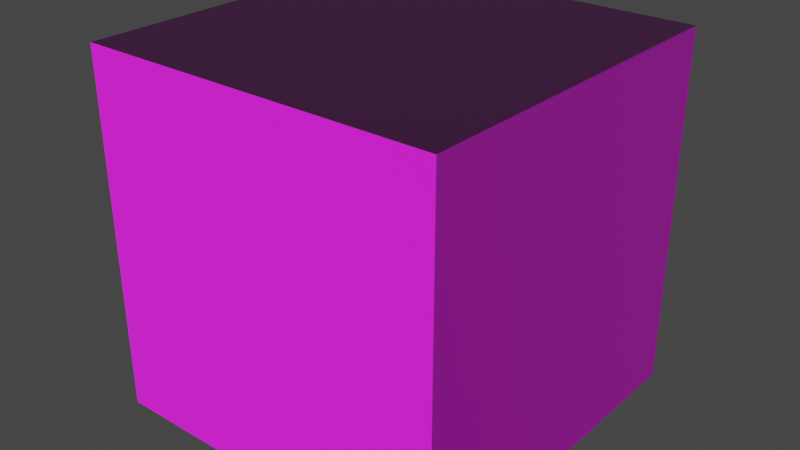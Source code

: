 # Source: cobblestone.blend  (saved by Blender 2.81.16; exported with 4.5.12 LTS)
import bpy
from mathutils import Matrix  # noqa: F401  (used for matrix-valued properties, if any)

bpy.ops.wm.read_factory_settings(use_empty=True)
scene = bpy.context.scene
scene.name = 'Scene'

# ---- collections
col_collection = bpy.data.collections.new('Collection'); scene.collection.children.link(col_collection)

# ---- images (referenced by path relative to the original .blend; pixels are not part of the script)
import os
ASSET_DIR = os.environ.get("B2B_ASSET_DIR", "")  # directory of the original .blend (textures are referenced by path, not embedded)
HERE = os.path.dirname(os.path.abspath(__file__))  # packed textures are extracted next to this script under _unpacked/

def load_image(name, relpath, width, height, colorspace="sRGB"):
    """Load a texture the original file referenced (path relative to the .blend, or extracted next to this script)."""
    p = next((c for c in (os.path.join(HERE, relpath), os.path.join(ASSET_DIR, relpath)) if relpath and os.path.exists(c)), "")
    if p:
        img = bpy.data.images.load(p, check_existing=True)
        img.name = name
    else:  # same state as the original file: an image datablock whose file is absent (Cycles renders it pink)
        img = bpy.data.images.new(name, width, height)
        img.source = "FILE"
        img.filepath = "//" + (relpath or name)
    img.colorspace_settings.name = colorspace
    return img
img_cobblestone_png = load_image('cobblestone.png', 'cobblestone.png', 1024, 1024, 'sRGB')
img_cobblestone_n_png = load_image('cobblestone_n.png', 'cobblestone_n.png', 1024, 1024, 'sRGB')

# ---- materials (node trees are filled in below, after node groups)
mat_cobblestone = bpy.data.materials.new('Cobblestone')

# ---- material node trees
mat_cobblestone.use_nodes = True; mat_cobblestone.node_tree.nodes.clear()
_N = mat_cobblestone.node_tree.nodes; _L = mat_cobblestone.node_tree.links
n0 = _N.new('ShaderNodeTexImage'); n0.name = 'Image Texture'; n0.location = (-320, 350)
n0.image = img_cobblestone_png
n0.interpolation = 'Closest'
n1 = _N.new('ShaderNodeTexImage'); n1.name = 'Image Texture.001'; n1.location = (-634, 166)
n1.image = img_cobblestone_n_png
n2 = _N.new('ShaderNodeNormalMap'); n2.name = 'Normal Map'; n2.location = (-335, -8)
n2.inputs[0].default_value = 1.5
n3 = _N.new('ShaderNodeOutputMaterial'); n3.name = 'Material Output'; n3.location = (652, 287)
n4 = _N.new('ShaderNodeBsdfPrincipled'); n4.name = 'Principled BSDF'; n4.location = (281, 320)
n4.distribution = 'GGX'
n4.subsurface_method = 'BURLEY'
n4.inputs[2].default_value = 0.8364
n4.inputs[3].default_value = 1.45
n4.inputs[13].default_value = 0.5018
n4.inputs[27].default_value = (0.0, 0.0, 0.0, 1.0)
n4.inputs[28].default_value = 1.0
_L.new(n4.outputs[0], n3.inputs[0])
_L.new(n1.outputs[0], n2.inputs[1])
_L.new(n2.outputs[0], n4.inputs[5])
_L.new(n0.outputs[0], n4.inputs[0])
n3.is_active_output = True

# ---- world
world_world = bpy.data.worlds.new('World'); scene.world = world_world
world_world.use_nodes = True; world_world.node_tree.nodes.clear()
_N = world_world.node_tree.nodes; _L = world_world.node_tree.links
n0 = _N.new('ShaderNodeOutputWorld'); n0.name = 'World Output'; n0.location = (300, 300)
n1 = _N.new('ShaderNodeBackground'); n1.name = 'Background'; n1.location = (10, 300)
n1.inputs[0].default_value = (0.05088, 0.05088, 0.05088, 1.0)
_L.new(n1.outputs[0], n0.inputs[0])
n0.is_active_output = True
world_world.color = (0.05088, 0.05088, 0.05088)
world_world.use_sun_shadow = False
world_world.sun_shadow_jitter_overblur = 0.0

# ---- meshes
me_cube = bpy.data.meshes.new('Cube')
me_cube.from_pydata([(1.0, 1.0, 1.0), (1.0, 1.0, -1.0), (1.0, -1.0, 1.0), (1.0, -1.0, -1.0), (-1.0, 1.0, 1.0), (-1.0, 1.0, -1.0), (-1.0, -1.0, 1.0), (-1.0, -1.0, -1.0)], [], [(0, 4, 6, 2), (3, 2, 6, 7), (7, 6, 4, 5), (5, 1, 3, 7), (1, 0, 2, 3), (5, 4, 0, 1)])
_uv = me_cube.uv_layers.new(name='UVMap')
_uv.uv.foreach_set('vector', [-0.0007478, -0.0002518, 0.9993, 0.0001134, 1.001, 1.0, 0.0007325, 1.001, 0.0, 0.0, 1.0, 0.0, 1.0, 1.0, 0.0, 1.0, 0.0, 0.0, 1.0, 0.0, 1.0, 1.0, 0.0, 1.0, 0.0, 0.0, 1.0, 0.0, 1.0, 1.0, 0.0, 1.0, 0.0, 0.0, 1.0, 0.0, 1.0, 1.0, 0.0, 1.0, 0.0, 0.0, 1.0, 0.0, 1.0, 1.0, 0.0, 1.0])
me_cube.materials.append(mat_cobblestone)
me_cube.use_remesh_preserve_volume = False
me_cube.use_remesh_preserve_attributes = False
me_cube.use_mirror_vertex_groups = False
me_cube.update()

# ---- objects
ob_cobblestone = bpy.data.objects.new('Cobblestone', me_cube)

# ---- transforms, parenting, visibility, modifiers, constraints
ob_cobblestone.location = (0.0, 0.0, 0.0)
ob_cobblestone.lock_rotations_4d = False
ob_cobblestone.empty_display_type = 'ARROWS'
ob_cobblestone.lineart.crease_threshold = 0.0

# ---- collection membership
col_collection.objects.link(ob_cobblestone)

# ---- scene / render settings (as saved in the file)
scene.frame_start = 1; scene.frame_end = 250; scene.frame_set(0)
scene.render.engine = 'CYCLES'
scene.cycles.use_denoising = False
scene.cycles.samples = 128
scene.cycles.sampling_pattern = 'TABULATED_SOBOL'
scene.cycles.use_adaptive_sampling = False
scene.cycles.use_light_tree = False
scene.view_settings.view_transform = 'Filmic'
bpy.context.view_layer.update()

# ---- added for rendering (the .blend has no active camera and no usable light): camera, sun
cam_auto = bpy.data.cameras.new('AutoCamera')
cam_auto.lens = 50.0
cam_auto.sensor_width = 36.0
cam_auto.clip_end = 1000.0
ob_auto_camera = bpy.data.objects.new('AutoCamera', cam_auto)
scene.collection.objects.link(ob_auto_camera)
ob_auto_camera.location = (3.20507, -3.84609, 2.56406)
ob_auto_camera.rotation_euler = (1.09748, -7.21219e-08, 0.694738)
scene.camera = ob_auto_camera
light_auto_sun = bpy.data.lights.new('AutoSun', 'SUN')
light_auto_sun.energy = 3.0
light_auto_sun.angle = 0.0523599
ob_auto_sun = bpy.data.objects.new('AutoSun', light_auto_sun)
scene.collection.objects.link(ob_auto_sun)
ob_auto_sun.rotation_euler = (0.872665, 0.174533, 0.523599)
bpy.context.view_layer.update()
